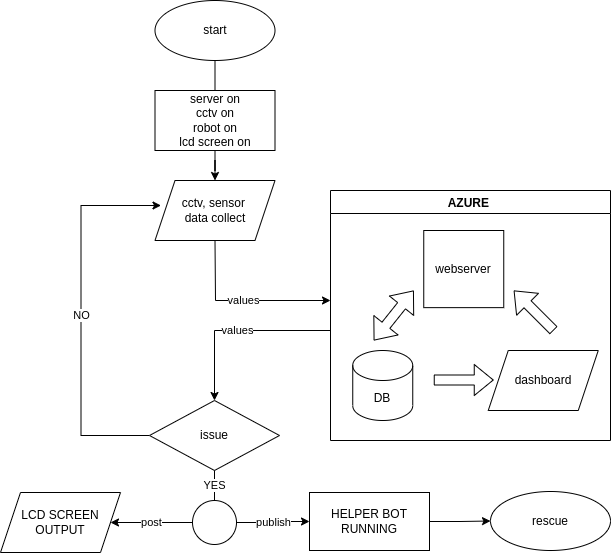

The diagram above was exported from draw.io. Its source (the exported page's mxGraphModel, read from the mxfile embedded in the PNG):
<mxGraphModel dx="623" dy="682" grid="1" gridSize="10" guides="1" tooltips="1" connect="1" arrows="1" fold="1" page="1" pageScale="1" pageWidth="827" pageHeight="1169" math="0" shadow="0">
  <root>
    <mxCell id="0" />
    <mxCell id="1" parent="0" />
    <mxCell id="CxnB1G6gg4tAIJc23wTe-1" value="start" style="ellipse;whiteSpace=wrap;html=1;" parent="1" vertex="1">
      <mxGeometry x="194.5" y="10" width="120" height="60" as="geometry" />
    </mxCell>
    <mxCell id="CxnB1G6gg4tAIJc23wTe-35" value="" style="edgeStyle=orthogonalEdgeStyle;rounded=0;orthogonalLoop=1;jettySize=auto;html=1;" parent="1" source="CxnB1G6gg4tAIJc23wTe-2" target="CxnB1G6gg4tAIJc23wTe-14" edge="1">
      <mxGeometry relative="1" as="geometry" />
    </mxCell>
    <mxCell id="CxnB1G6gg4tAIJc23wTe-2" value="server on&lt;br&gt;cctv on&lt;br&gt;robot on&lt;br&gt;lcd screen on" style="rounded=0;whiteSpace=wrap;html=1;" parent="1" vertex="1">
      <mxGeometry x="194.5" y="100" width="120" height="60" as="geometry" />
    </mxCell>
    <mxCell id="CxnB1G6gg4tAIJc23wTe-7" value="" style="endArrow=none;html=1;rounded=0;entryX=0.5;entryY=1;entryDx=0;entryDy=0;exitX=0.5;exitY=0;exitDx=0;exitDy=0;" parent="1" source="CxnB1G6gg4tAIJc23wTe-2" target="CxnB1G6gg4tAIJc23wTe-1" edge="1">
      <mxGeometry width="50" height="50" relative="1" as="geometry">
        <mxPoint x="230.5" y="110" as="sourcePoint" />
        <mxPoint x="280.5" y="60" as="targetPoint" />
      </mxGeometry>
    </mxCell>
    <mxCell id="CxnB1G6gg4tAIJc23wTe-12" value="NO" style="edgeStyle=orthogonalEdgeStyle;rounded=0;orthogonalLoop=1;jettySize=auto;html=1;exitX=0;exitY=0.5;exitDx=0;exitDy=0;" parent="1" source="CxnB1G6gg4tAIJc23wTe-9" edge="1">
      <mxGeometry relative="1" as="geometry">
        <mxPoint x="200.5" y="215" as="targetPoint" />
        <Array as="points">
          <mxPoint x="120.5" y="445" />
          <mxPoint x="120.5" y="215" />
        </Array>
      </mxGeometry>
    </mxCell>
    <mxCell id="CxnB1G6gg4tAIJc23wTe-9" value="issue" style="rhombus;whiteSpace=wrap;html=1;" parent="1" vertex="1">
      <mxGeometry x="189" y="410" width="130" height="70" as="geometry" />
    </mxCell>
    <mxCell id="CxnB1G6gg4tAIJc23wTe-14" value="cctv, sensor &lt;br&gt;data collect" style="shape=parallelogram;perimeter=parallelogramPerimeter;whiteSpace=wrap;html=1;fixedSize=1;" parent="1" vertex="1">
      <mxGeometry x="194.5" y="190" width="120" height="60" as="geometry" />
    </mxCell>
    <mxCell id="CxnB1G6gg4tAIJc23wTe-83" style="edgeStyle=orthogonalEdgeStyle;rounded=0;orthogonalLoop=1;jettySize=auto;html=1;entryX=0;entryY=0.5;entryDx=0;entryDy=0;" parent="1" source="CxnB1G6gg4tAIJc23wTe-41" target="CxnB1G6gg4tAIJc23wTe-80" edge="1">
      <mxGeometry relative="1" as="geometry" />
    </mxCell>
    <mxCell id="CxnB1G6gg4tAIJc23wTe-41" value="HELPER BOT&lt;br&gt;RUNNING" style="rounded=0;whiteSpace=wrap;html=1;" parent="1" vertex="1">
      <mxGeometry x="349" y="502" width="120" height="58" as="geometry" />
    </mxCell>
    <mxCell id="CxnB1G6gg4tAIJc23wTe-42" value="LCD SCREEN&lt;br&gt;OUTPUT" style="shape=parallelogram;perimeter=parallelogramPerimeter;whiteSpace=wrap;html=1;fixedSize=1;" parent="1" vertex="1">
      <mxGeometry x="40" y="502" width="120" height="60" as="geometry" />
    </mxCell>
    <mxCell id="CxnB1G6gg4tAIJc23wTe-48" value="post" style="edgeStyle=orthogonalEdgeStyle;rounded=0;orthogonalLoop=1;jettySize=auto;html=1;exitX=0;exitY=0.5;exitDx=0;exitDy=0;" parent="1" source="CxnB1G6gg4tAIJc23wTe-46" target="CxnB1G6gg4tAIJc23wTe-42" edge="1">
      <mxGeometry relative="1" as="geometry" />
    </mxCell>
    <mxCell id="CxnB1G6gg4tAIJc23wTe-49" value="publish" style="edgeStyle=orthogonalEdgeStyle;rounded=0;orthogonalLoop=1;jettySize=auto;html=1;exitX=1;exitY=0.5;exitDx=0;exitDy=0;entryX=0;entryY=0.5;entryDx=0;entryDy=0;" parent="1" source="CxnB1G6gg4tAIJc23wTe-46" target="CxnB1G6gg4tAIJc23wTe-41" edge="1">
      <mxGeometry relative="1" as="geometry" />
    </mxCell>
    <mxCell id="CxnB1G6gg4tAIJc23wTe-46" value="" style="ellipse;whiteSpace=wrap;html=1;aspect=fixed;" parent="1" vertex="1">
      <mxGeometry x="232" y="510" width="44" height="44" as="geometry" />
    </mxCell>
    <mxCell id="CxnB1G6gg4tAIJc23wTe-47" value="YES" style="endArrow=none;html=1;rounded=0;entryX=0.5;entryY=1;entryDx=0;entryDy=0;exitX=0.5;exitY=0;exitDx=0;exitDy=0;" parent="1" source="CxnB1G6gg4tAIJc23wTe-46" target="CxnB1G6gg4tAIJc23wTe-9" edge="1">
      <mxGeometry width="50" height="50" relative="1" as="geometry">
        <mxPoint x="230" y="520" as="sourcePoint" />
        <mxPoint x="280" y="470" as="targetPoint" />
      </mxGeometry>
    </mxCell>
    <mxCell id="CxnB1G6gg4tAIJc23wTe-57" value="AZURE " style="swimlane;" parent="1" vertex="1">
      <mxGeometry x="370" y="200" width="280" height="250" as="geometry" />
    </mxCell>
    <mxCell id="CxnB1G6gg4tAIJc23wTe-15" value="webserver" style="rounded=0;whiteSpace=wrap;html=1;" parent="CxnB1G6gg4tAIJc23wTe-57" vertex="1">
      <mxGeometry x="93.25" y="40" width="80" height="77.14" as="geometry" />
    </mxCell>
    <mxCell id="CxnB1G6gg4tAIJc23wTe-66" value="dashboard" style="shape=parallelogram;perimeter=parallelogramPerimeter;whiteSpace=wrap;html=1;fixedSize=1;" parent="CxnB1G6gg4tAIJc23wTe-57" vertex="1">
      <mxGeometry x="157.75" y="160" width="110" height="60" as="geometry" />
    </mxCell>
    <mxCell id="CxnB1G6gg4tAIJc23wTe-74" value="" style="shape=flexArrow;endArrow=classic;html=1;rounded=0;" parent="CxnB1G6gg4tAIJc23wTe-57" edge="1">
      <mxGeometry width="50" height="50" relative="1" as="geometry">
        <mxPoint x="223.25" y="140" as="sourcePoint" />
        <mxPoint x="183.25" y="100" as="targetPoint" />
      </mxGeometry>
    </mxCell>
    <mxCell id="CxnB1G6gg4tAIJc23wTe-73" value="" style="shape=flexArrow;endArrow=classic;html=1;rounded=0;" parent="CxnB1G6gg4tAIJc23wTe-57" edge="1">
      <mxGeometry width="50" height="50" relative="1" as="geometry">
        <mxPoint x="103.25" y="189.5" as="sourcePoint" />
        <mxPoint x="163.25" y="189.5" as="targetPoint" />
      </mxGeometry>
    </mxCell>
    <mxCell id="CxnB1G6gg4tAIJc23wTe-76" value="DB" style="shape=cylinder3;whiteSpace=wrap;html=1;boundedLbl=1;backgroundOutline=1;size=15;" parent="CxnB1G6gg4tAIJc23wTe-57" vertex="1">
      <mxGeometry x="22.25" y="160" width="60" height="70" as="geometry" />
    </mxCell>
    <mxCell id="CxnB1G6gg4tAIJc23wTe-79" value="" style="shape=flexArrow;endArrow=classic;startArrow=classic;html=1;rounded=0;" parent="CxnB1G6gg4tAIJc23wTe-57" edge="1">
      <mxGeometry width="100" height="100" relative="1" as="geometry">
        <mxPoint x="43.25" y="150" as="sourcePoint" />
        <mxPoint x="83.25" y="100" as="targetPoint" />
      </mxGeometry>
    </mxCell>
    <mxCell id="CxnB1G6gg4tAIJc23wTe-68" value="values" style="endArrow=classic;html=1;rounded=0;exitX=0.5;exitY=1;exitDx=0;exitDy=0;" parent="1" source="CxnB1G6gg4tAIJc23wTe-14" edge="1">
      <mxGeometry width="50" height="50" relative="1" as="geometry">
        <mxPoint x="250" y="310" as="sourcePoint" />
        <mxPoint x="370" y="310" as="targetPoint" />
        <Array as="points">
          <mxPoint x="255" y="310" />
        </Array>
      </mxGeometry>
    </mxCell>
    <mxCell id="CxnB1G6gg4tAIJc23wTe-69" value="values" style="endArrow=classic;html=1;rounded=0;entryX=0.5;entryY=0;entryDx=0;entryDy=0;" parent="1" target="CxnB1G6gg4tAIJc23wTe-9" edge="1">
      <mxGeometry width="50" height="50" relative="1" as="geometry">
        <mxPoint x="370" y="340" as="sourcePoint" />
        <mxPoint x="330" y="330" as="targetPoint" />
        <Array as="points">
          <mxPoint x="254" y="340" />
        </Array>
      </mxGeometry>
    </mxCell>
    <mxCell id="CxnB1G6gg4tAIJc23wTe-80" value="rescue" style="ellipse;whiteSpace=wrap;html=1;" parent="1" vertex="1">
      <mxGeometry x="530" y="501" width="120" height="59" as="geometry" />
    </mxCell>
  </root>
</mxGraphModel>